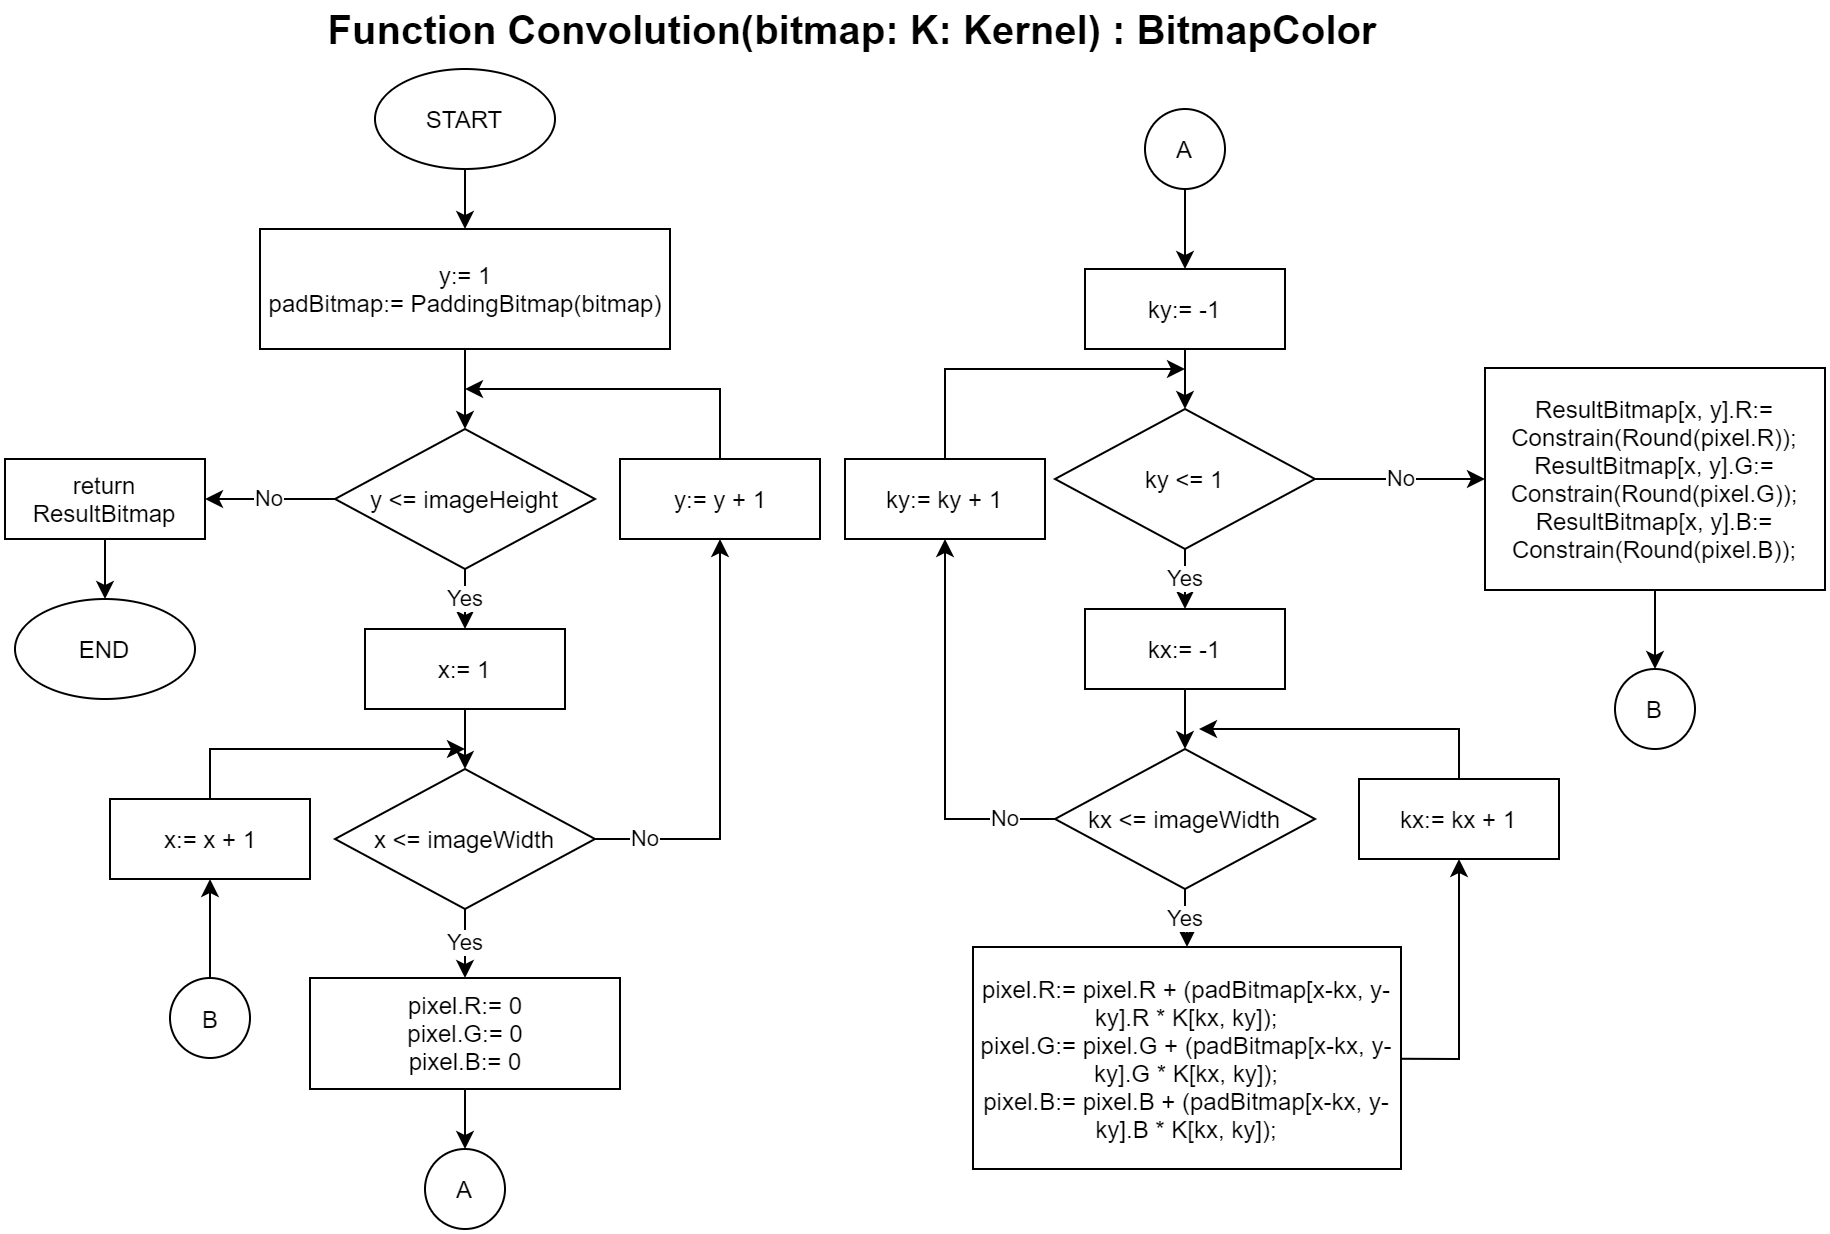

The diagram above was exported from draw.io. Its source (the exported page's mxGraphModel, read from the mxfile embedded in the PNG):
<mxGraphModel dx="1609" dy="497" grid="1" gridSize="10" guides="1" tooltips="1" connect="1" arrows="1" fold="1" page="1" pageScale="1" pageWidth="827" pageHeight="1169" math="0" shadow="0">
  <root>
    <mxCell id="0" />
    <mxCell id="1" parent="0" />
    <mxCell id="nixjXaJYvbVKahrWafHz-1" value="&lt;font style=&quot;font-size: 20px&quot;&gt;&lt;b&gt;Function Convolution(bitmap: K: Kernel) : BitmapColor&lt;/b&gt;&lt;/font&gt;" style="text;html=1;strokeColor=none;fillColor=none;align=center;verticalAlign=middle;whiteSpace=wrap;rounded=0;" parent="1" vertex="1">
      <mxGeometry x="82.5" y="50" width="602" height="20" as="geometry" />
    </mxCell>
    <mxCell id="nixjXaJYvbVKahrWafHz-4" value="" style="edgeStyle=orthogonalEdgeStyle;rounded=0;orthogonalLoop=1;jettySize=auto;html=1;" parent="1" source="nixjXaJYvbVKahrWafHz-2" target="nixjXaJYvbVKahrWafHz-3" edge="1">
      <mxGeometry relative="1" as="geometry" />
    </mxCell>
    <mxCell id="nixjXaJYvbVKahrWafHz-2" value="START" style="ellipse;whiteSpace=wrap;html=1;" parent="1" vertex="1">
      <mxGeometry x="145" y="80" width="90" height="50" as="geometry" />
    </mxCell>
    <mxCell id="nixjXaJYvbVKahrWafHz-6" value="" style="edgeStyle=orthogonalEdgeStyle;rounded=0;orthogonalLoop=1;jettySize=auto;html=1;" parent="1" source="nixjXaJYvbVKahrWafHz-3" target="nixjXaJYvbVKahrWafHz-5" edge="1">
      <mxGeometry relative="1" as="geometry" />
    </mxCell>
    <mxCell id="nixjXaJYvbVKahrWafHz-3" value="y:= 1&lt;br&gt;padBitmap:= PaddingBitmap(bitmap)" style="rounded=0;whiteSpace=wrap;html=1;" parent="1" vertex="1">
      <mxGeometry x="87.5" y="160" width="205" height="60" as="geometry" />
    </mxCell>
    <mxCell id="nixjXaJYvbVKahrWafHz-8" value="Yes" style="edgeStyle=orthogonalEdgeStyle;rounded=0;orthogonalLoop=1;jettySize=auto;html=1;" parent="1" source="nixjXaJYvbVKahrWafHz-5" target="nixjXaJYvbVKahrWafHz-7" edge="1">
      <mxGeometry relative="1" as="geometry" />
    </mxCell>
    <mxCell id="nixjXaJYvbVKahrWafHz-44" value="No" style="edgeStyle=orthogonalEdgeStyle;rounded=0;orthogonalLoop=1;jettySize=auto;html=1;entryX=1;entryY=0.5;entryDx=0;entryDy=0;" parent="1" source="nixjXaJYvbVKahrWafHz-5" target="nixjXaJYvbVKahrWafHz-45" edge="1">
      <mxGeometry relative="1" as="geometry">
        <mxPoint x="70" y="295" as="targetPoint" />
      </mxGeometry>
    </mxCell>
    <mxCell id="nixjXaJYvbVKahrWafHz-5" value="y &amp;lt;= imageHeight" style="rhombus;whiteSpace=wrap;html=1;" parent="1" vertex="1">
      <mxGeometry x="125" y="260" width="130" height="70" as="geometry" />
    </mxCell>
    <mxCell id="nixjXaJYvbVKahrWafHz-10" value="" style="edgeStyle=orthogonalEdgeStyle;rounded=0;orthogonalLoop=1;jettySize=auto;html=1;" parent="1" source="nixjXaJYvbVKahrWafHz-7" target="nixjXaJYvbVKahrWafHz-9" edge="1">
      <mxGeometry relative="1" as="geometry" />
    </mxCell>
    <mxCell id="nixjXaJYvbVKahrWafHz-7" value="x:= 1" style="rounded=0;whiteSpace=wrap;html=1;" parent="1" vertex="1">
      <mxGeometry x="140" y="360" width="100" height="40" as="geometry" />
    </mxCell>
    <mxCell id="nixjXaJYvbVKahrWafHz-13" value="Yes" style="edgeStyle=orthogonalEdgeStyle;rounded=0;orthogonalLoop=1;jettySize=auto;html=1;" parent="1" source="nixjXaJYvbVKahrWafHz-9" target="nixjXaJYvbVKahrWafHz-12" edge="1">
      <mxGeometry relative="1" as="geometry" />
    </mxCell>
    <mxCell id="nixjXaJYvbVKahrWafHz-41" value="No" style="edgeStyle=orthogonalEdgeStyle;rounded=0;orthogonalLoop=1;jettySize=auto;html=1;entryX=0.5;entryY=1;entryDx=0;entryDy=0;" parent="1" source="nixjXaJYvbVKahrWafHz-9" target="nixjXaJYvbVKahrWafHz-42" edge="1">
      <mxGeometry x="-0.7643" relative="1" as="geometry">
        <mxPoint x="60" y="400" as="targetPoint" />
        <mxPoint as="offset" />
      </mxGeometry>
    </mxCell>
    <mxCell id="nixjXaJYvbVKahrWafHz-9" value="x &amp;lt;= imageWidth" style="rhombus;whiteSpace=wrap;html=1;" parent="1" vertex="1">
      <mxGeometry x="125" y="430" width="130" height="70" as="geometry" />
    </mxCell>
    <mxCell id="nixjXaJYvbVKahrWafHz-15" value="" style="edgeStyle=orthogonalEdgeStyle;rounded=0;orthogonalLoop=1;jettySize=auto;html=1;" parent="1" source="nixjXaJYvbVKahrWafHz-12" target="nixjXaJYvbVKahrWafHz-14" edge="1">
      <mxGeometry relative="1" as="geometry" />
    </mxCell>
    <mxCell id="nixjXaJYvbVKahrWafHz-12" value="pixel.R:= 0&lt;br&gt;pixel.G:= 0&lt;br&gt;pixel.B:= 0" style="rounded=0;whiteSpace=wrap;html=1;" parent="1" vertex="1">
      <mxGeometry x="112.5" y="534.5" width="155" height="55.5" as="geometry" />
    </mxCell>
    <mxCell id="nixjXaJYvbVKahrWafHz-14" value="A" style="ellipse;whiteSpace=wrap;html=1;aspect=fixed;" parent="1" vertex="1">
      <mxGeometry x="170" y="620" width="40" height="40" as="geometry" />
    </mxCell>
    <mxCell id="nixjXaJYvbVKahrWafHz-18" value="" style="edgeStyle=orthogonalEdgeStyle;rounded=0;orthogonalLoop=1;jettySize=auto;html=1;" parent="1" source="nixjXaJYvbVKahrWafHz-16" target="nixjXaJYvbVKahrWafHz-17" edge="1">
      <mxGeometry relative="1" as="geometry" />
    </mxCell>
    <mxCell id="nixjXaJYvbVKahrWafHz-16" value="A" style="ellipse;whiteSpace=wrap;html=1;aspect=fixed;" parent="1" vertex="1">
      <mxGeometry x="530" y="100" width="40" height="40" as="geometry" />
    </mxCell>
    <mxCell id="nixjXaJYvbVKahrWafHz-20" value="" style="edgeStyle=orthogonalEdgeStyle;rounded=0;orthogonalLoop=1;jettySize=auto;html=1;" parent="1" source="nixjXaJYvbVKahrWafHz-17" target="nixjXaJYvbVKahrWafHz-19" edge="1">
      <mxGeometry relative="1" as="geometry" />
    </mxCell>
    <mxCell id="nixjXaJYvbVKahrWafHz-17" value="ky:= -1" style="rounded=0;whiteSpace=wrap;html=1;" parent="1" vertex="1">
      <mxGeometry x="500" y="180" width="100" height="40" as="geometry" />
    </mxCell>
    <mxCell id="nixjXaJYvbVKahrWafHz-22" value="Yes" style="edgeStyle=orthogonalEdgeStyle;rounded=0;orthogonalLoop=1;jettySize=auto;html=1;" parent="1" source="nixjXaJYvbVKahrWafHz-19" target="nixjXaJYvbVKahrWafHz-21" edge="1">
      <mxGeometry relative="1" as="geometry" />
    </mxCell>
    <mxCell id="nixjXaJYvbVKahrWafHz-33" value="No" style="edgeStyle=orthogonalEdgeStyle;rounded=0;orthogonalLoop=1;jettySize=auto;html=1;entryX=0;entryY=0.5;entryDx=0;entryDy=0;" parent="1" source="nixjXaJYvbVKahrWafHz-19" target="nixjXaJYvbVKahrWafHz-34" edge="1">
      <mxGeometry relative="1" as="geometry">
        <mxPoint x="690" y="285" as="targetPoint" />
      </mxGeometry>
    </mxCell>
    <mxCell id="nixjXaJYvbVKahrWafHz-19" value="ky &amp;lt;= 1" style="rhombus;whiteSpace=wrap;html=1;" parent="1" vertex="1">
      <mxGeometry x="485" y="250" width="130" height="70" as="geometry" />
    </mxCell>
    <mxCell id="nixjXaJYvbVKahrWafHz-24" value="" style="edgeStyle=orthogonalEdgeStyle;rounded=0;orthogonalLoop=1;jettySize=auto;html=1;" parent="1" source="nixjXaJYvbVKahrWafHz-21" target="nixjXaJYvbVKahrWafHz-23" edge="1">
      <mxGeometry relative="1" as="geometry" />
    </mxCell>
    <mxCell id="nixjXaJYvbVKahrWafHz-21" value="kx:= -1" style="rounded=0;whiteSpace=wrap;html=1;" parent="1" vertex="1">
      <mxGeometry x="500" y="350" width="100" height="40" as="geometry" />
    </mxCell>
    <mxCell id="nixjXaJYvbVKahrWafHz-26" value="Yes" style="edgeStyle=orthogonalEdgeStyle;rounded=0;orthogonalLoop=1;jettySize=auto;html=1;" parent="1" source="nixjXaJYvbVKahrWafHz-23" target="nixjXaJYvbVKahrWafHz-25" edge="1">
      <mxGeometry relative="1" as="geometry" />
    </mxCell>
    <mxCell id="nixjXaJYvbVKahrWafHz-30" value="No" style="edgeStyle=orthogonalEdgeStyle;rounded=0;orthogonalLoop=1;jettySize=auto;html=1;exitX=0;exitY=0.5;exitDx=0;exitDy=0;entryX=0.5;entryY=1;entryDx=0;entryDy=0;" parent="1" source="nixjXaJYvbVKahrWafHz-23" target="nixjXaJYvbVKahrWafHz-31" edge="1">
      <mxGeometry x="-0.7436" relative="1" as="geometry">
        <mxPoint x="430" y="360" as="targetPoint" />
        <Array as="points">
          <mxPoint x="430" y="455" />
        </Array>
        <mxPoint as="offset" />
      </mxGeometry>
    </mxCell>
    <mxCell id="nixjXaJYvbVKahrWafHz-23" value="kx &amp;lt;= imageWidth" style="rhombus;whiteSpace=wrap;html=1;" parent="1" vertex="1">
      <mxGeometry x="485" y="420" width="130" height="70" as="geometry" />
    </mxCell>
    <mxCell id="nixjXaJYvbVKahrWafHz-27" style="edgeStyle=orthogonalEdgeStyle;rounded=0;orthogonalLoop=1;jettySize=auto;html=1;entryX=0.5;entryY=1;entryDx=0;entryDy=0;exitX=1;exitY=0.5;exitDx=0;exitDy=0;" parent="1" source="nixjXaJYvbVKahrWafHz-25" target="nixjXaJYvbVKahrWafHz-28" edge="1">
      <mxGeometry relative="1" as="geometry">
        <mxPoint x="687" y="400" as="targetPoint" />
        <Array as="points">
          <mxPoint x="551" y="575" />
          <mxPoint x="687" y="575" />
        </Array>
      </mxGeometry>
    </mxCell>
    <mxCell id="nixjXaJYvbVKahrWafHz-25" value="&lt;div&gt;pixel.R:= pixel.R + (padBitmap[x-kx, y-ky].R * K[kx, ky]);&lt;/div&gt;&lt;div&gt;pixel.G:= pixel.G + (padBitmap[x-kx, y-ky].G * K[kx, ky]);&lt;/div&gt;&lt;div&gt;pixel.B:= pixel.B + (padBitmap[x-kx, y-ky].B * K[kx, ky]);&lt;/div&gt;" style="rounded=0;whiteSpace=wrap;html=1;" parent="1" vertex="1">
      <mxGeometry x="444" y="519" width="214" height="111" as="geometry" />
    </mxCell>
    <mxCell id="nixjXaJYvbVKahrWafHz-29" style="edgeStyle=orthogonalEdgeStyle;rounded=0;orthogonalLoop=1;jettySize=auto;html=1;" parent="1" source="nixjXaJYvbVKahrWafHz-28" edge="1">
      <mxGeometry relative="1" as="geometry">
        <mxPoint x="557" y="410" as="targetPoint" />
        <Array as="points">
          <mxPoint x="687" y="410" />
        </Array>
      </mxGeometry>
    </mxCell>
    <mxCell id="nixjXaJYvbVKahrWafHz-28" value="kx:= kx + 1" style="rounded=0;whiteSpace=wrap;html=1;" parent="1" vertex="1">
      <mxGeometry x="637" y="435" width="100" height="40" as="geometry" />
    </mxCell>
    <mxCell id="nixjXaJYvbVKahrWafHz-32" style="edgeStyle=orthogonalEdgeStyle;rounded=0;orthogonalLoop=1;jettySize=auto;html=1;" parent="1" source="nixjXaJYvbVKahrWafHz-31" edge="1">
      <mxGeometry relative="1" as="geometry">
        <mxPoint x="550" y="230" as="targetPoint" />
        <Array as="points">
          <mxPoint x="430" y="230" />
        </Array>
      </mxGeometry>
    </mxCell>
    <mxCell id="nixjXaJYvbVKahrWafHz-31" value="ky:= ky + 1" style="rounded=0;whiteSpace=wrap;html=1;" parent="1" vertex="1">
      <mxGeometry x="380" y="275" width="100" height="40" as="geometry" />
    </mxCell>
    <mxCell id="nixjXaJYvbVKahrWafHz-36" value="" style="edgeStyle=orthogonalEdgeStyle;rounded=0;orthogonalLoop=1;jettySize=auto;html=1;" parent="1" source="nixjXaJYvbVKahrWafHz-34" target="nixjXaJYvbVKahrWafHz-35" edge="1">
      <mxGeometry relative="1" as="geometry" />
    </mxCell>
    <mxCell id="nixjXaJYvbVKahrWafHz-34" value="&lt;div&gt;ResultBitmap[x, y].R:= Constrain(Round(pixel.R));&lt;/div&gt;&lt;div&gt;ResultBitmap[x, y].G:= Constrain(Round(pixel.G));&lt;/div&gt;&lt;div&gt;ResultBitmap[x, y].B:= Constrain(Round(pixel.B));&lt;/div&gt;" style="rounded=0;whiteSpace=wrap;html=1;" parent="1" vertex="1">
      <mxGeometry x="700" y="229.5" width="170" height="111" as="geometry" />
    </mxCell>
    <mxCell id="nixjXaJYvbVKahrWafHz-35" value="B" style="ellipse;whiteSpace=wrap;html=1;aspect=fixed;" parent="1" vertex="1">
      <mxGeometry x="765" y="380" width="40" height="40" as="geometry" />
    </mxCell>
    <mxCell id="nixjXaJYvbVKahrWafHz-39" style="edgeStyle=orthogonalEdgeStyle;rounded=0;orthogonalLoop=1;jettySize=auto;html=1;entryX=0.5;entryY=1;entryDx=0;entryDy=0;" parent="1" source="nixjXaJYvbVKahrWafHz-37" target="nixjXaJYvbVKahrWafHz-38" edge="1">
      <mxGeometry relative="1" as="geometry" />
    </mxCell>
    <mxCell id="nixjXaJYvbVKahrWafHz-37" value="B" style="ellipse;whiteSpace=wrap;html=1;aspect=fixed;" parent="1" vertex="1">
      <mxGeometry x="42.5" y="534.5" width="40" height="40" as="geometry" />
    </mxCell>
    <mxCell id="nixjXaJYvbVKahrWafHz-40" style="edgeStyle=orthogonalEdgeStyle;rounded=0;orthogonalLoop=1;jettySize=auto;html=1;" parent="1" source="nixjXaJYvbVKahrWafHz-38" edge="1">
      <mxGeometry relative="1" as="geometry">
        <mxPoint x="190" y="420" as="targetPoint" />
        <Array as="points">
          <mxPoint x="63" y="420" />
        </Array>
      </mxGeometry>
    </mxCell>
    <mxCell id="nixjXaJYvbVKahrWafHz-38" value="x:= x + 1" style="rounded=0;whiteSpace=wrap;html=1;" parent="1" vertex="1">
      <mxGeometry x="12.5" y="445" width="100" height="40" as="geometry" />
    </mxCell>
    <mxCell id="nixjXaJYvbVKahrWafHz-43" style="edgeStyle=orthogonalEdgeStyle;rounded=0;orthogonalLoop=1;jettySize=auto;html=1;" parent="1" source="nixjXaJYvbVKahrWafHz-42" edge="1">
      <mxGeometry relative="1" as="geometry">
        <mxPoint x="190" y="240" as="targetPoint" />
        <Array as="points">
          <mxPoint x="318" y="240" />
        </Array>
      </mxGeometry>
    </mxCell>
    <mxCell id="nixjXaJYvbVKahrWafHz-42" value="y:= y + 1" style="rounded=0;whiteSpace=wrap;html=1;" parent="1" vertex="1">
      <mxGeometry x="267.5" y="275" width="100" height="40" as="geometry" />
    </mxCell>
    <mxCell id="nixjXaJYvbVKahrWafHz-47" style="edgeStyle=orthogonalEdgeStyle;rounded=0;orthogonalLoop=1;jettySize=auto;html=1;entryX=0.5;entryY=0;entryDx=0;entryDy=0;" parent="1" source="nixjXaJYvbVKahrWafHz-45" target="nixjXaJYvbVKahrWafHz-48" edge="1">
      <mxGeometry relative="1" as="geometry">
        <mxPoint x="10" y="350" as="targetPoint" />
      </mxGeometry>
    </mxCell>
    <mxCell id="nixjXaJYvbVKahrWafHz-45" value="return ResultBitmap" style="rounded=0;whiteSpace=wrap;html=1;" parent="1" vertex="1">
      <mxGeometry x="-40" y="275" width="100" height="40" as="geometry" />
    </mxCell>
    <mxCell id="nixjXaJYvbVKahrWafHz-48" value="END" style="ellipse;whiteSpace=wrap;html=1;" parent="1" vertex="1">
      <mxGeometry x="-35" y="345" width="90" height="50" as="geometry" />
    </mxCell>
  </root>
</mxGraphModel>